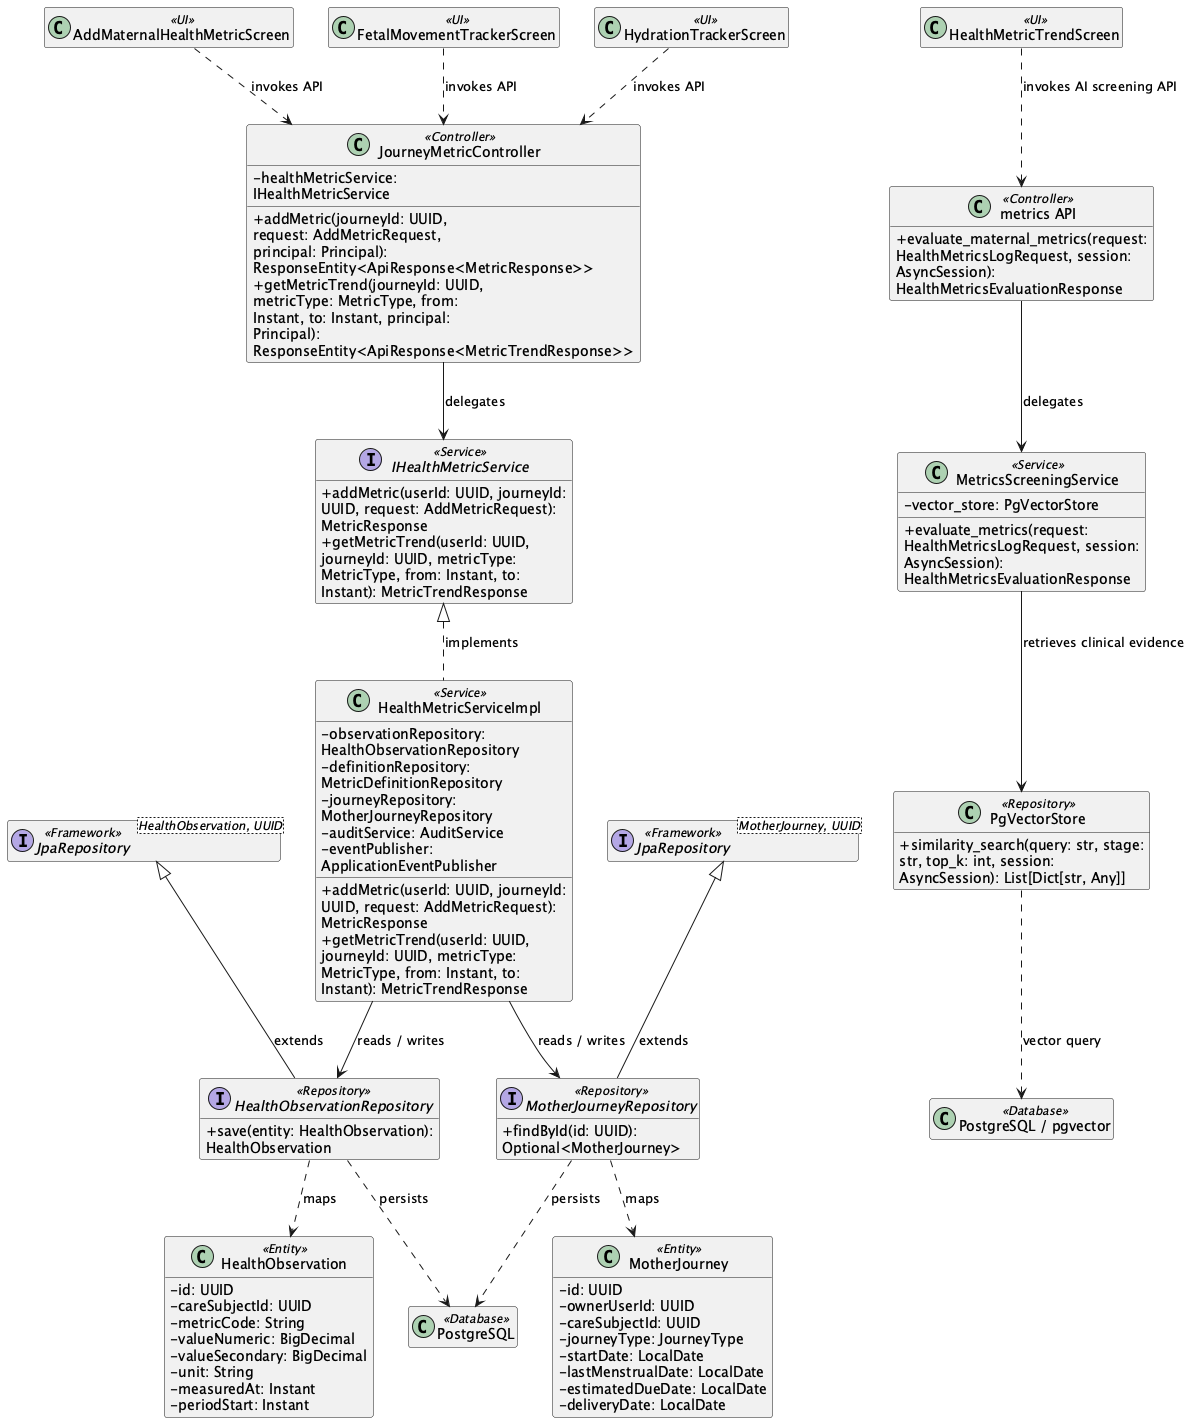

The diagram above was rendered by PlantUML. Its source (embedded in the PNG):
@startuml ClassDiagram_02MaternalMetricsFetalMovementHydrationandAIScreening
skinparam classAttributeIconSize 0
skinparam wrapWidth 250
hide empty members

class "AddMaternalHealthMetricScreen" as UIAddMaternalHealthMetricScreen <<UI>>
class "FetalMovementTrackerScreen" as UIFetalMovementTrackerScreen <<UI>>
class "HealthMetricTrendScreen" as UIHealthMetricTrendScreen <<UI>>
class "HydrationTrackerScreen" as UIHydrationTrackerScreen <<UI>>
class "JourneyMetricController" as ControllerJourneyMetricController <<Controller>> {
  - healthMetricService: IHealthMetricService
  + addMetric(journeyId: UUID, request: AddMetricRequest, principal: Principal): ResponseEntity<ApiResponse<MetricResponse>>
  + getMetricTrend(journeyId: UUID, metricType: MetricType, from: Instant, to: Instant, principal: Principal): ResponseEntity<ApiResponse<MetricTrendResponse>>
}
interface "IHealthMetricService" as ServiceContractIHealthMetricService <<Service>> {
  + addMetric(userId: UUID, journeyId: UUID, request: AddMetricRequest): MetricResponse
  + getMetricTrend(userId: UUID, journeyId: UUID, metricType: MetricType, from: Instant, to: Instant): MetricTrendResponse
}
class "HealthMetricServiceImpl" as ServiceHealthMetricServiceImpl <<Service>> {
  - observationRepository: HealthObservationRepository
  - definitionRepository: MetricDefinitionRepository
  - journeyRepository: MotherJourneyRepository
  - auditService: AuditService
  - eventPublisher: ApplicationEventPublisher
  + addMetric(userId: UUID, journeyId: UUID, request: AddMetricRequest): MetricResponse
  + getMetricTrend(userId: UUID, journeyId: UUID, metricType: MetricType, from: Instant, to: Instant): MetricTrendResponse
}
ServiceContractIHealthMetricService <|.. ServiceHealthMetricServiceImpl : implements
interface "HealthObservationRepository" as RepositoryHealthObservationRepository <<Repository>> {
  + save(entity: HealthObservation): HealthObservation
}
class "HealthObservation" as EntityHealthObservation <<Entity>> {
  - id: UUID
  - careSubjectId: UUID
  - metricCode: String
  - valueNumeric: BigDecimal
  - valueSecondary: BigDecimal
  - unit: String
  - measuredAt: Instant
  - periodStart: Instant
}
interface "JpaRepository<HealthObservation, UUID>" as RepositoryBaseHealthObservationRepository <<Framework>>
RepositoryBaseHealthObservationRepository <|-- RepositoryHealthObservationRepository : extends
interface "MotherJourneyRepository" as RepositoryMotherJourneyRepository <<Repository>> {
  + findById(id: UUID): Optional<MotherJourney>
}
class "MotherJourney" as EntityMotherJourney <<Entity>> {
  - id: UUID
  - ownerUserId: UUID
  - careSubjectId: UUID
  - journeyType: JourneyType
  - startDate: LocalDate
  - lastMenstrualDate: LocalDate
  - estimatedDueDate: LocalDate
  - deliveryDate: LocalDate
}
interface "JpaRepository<MotherJourney, UUID>" as RepositoryBaseMotherJourneyRepository <<Framework>>
RepositoryBaseMotherJourneyRepository <|-- RepositoryMotherJourneyRepository : extends
class "PostgreSQL" as DB <<Database>>
UIAddMaternalHealthMetricScreen ..> ControllerJourneyMetricController : invokes API
UIFetalMovementTrackerScreen ..> ControllerJourneyMetricController : invokes API
UIHydrationTrackerScreen ..> ControllerJourneyMetricController : invokes API
ControllerJourneyMetricController --> ServiceContractIHealthMetricService : delegates
ServiceHealthMetricServiceImpl --> RepositoryHealthObservationRepository : reads / writes
ServiceHealthMetricServiceImpl --> RepositoryMotherJourneyRepository : reads / writes
RepositoryHealthObservationRepository ..> EntityHealthObservation : maps
RepositoryMotherJourneyRepository ..> EntityMotherJourney : maps
RepositoryHealthObservationRepository ..> DB : persists
RepositoryMotherJourneyRepository ..> DB : persists
class "metrics API" as MetricsController <<Controller>> {
  + evaluate_maternal_metrics(request: HealthMetricsLogRequest, session: AsyncSession): HealthMetricsEvaluationResponse
}
class "MetricsScreeningService" as MetricsService <<Service>> {
  - vector_store: PgVectorStore
  + evaluate_metrics(request: HealthMetricsLogRequest, session: AsyncSession): HealthMetricsEvaluationResponse
}
class "PgVectorStore" as MetricsVectorStore <<Repository>> {
  + similarity_search(query: str, stage: str, top_k: int, session: AsyncSession): List[Dict[str, Any]]
}
class "PostgreSQL / pgvector" as VectorDB <<Database>>
UIHealthMetricTrendScreen ..> MetricsController : invokes AI screening API
MetricsController --> MetricsService : delegates
MetricsService --> MetricsVectorStore : retrieves clinical evidence
MetricsVectorStore ..> VectorDB : vector query
@enduml